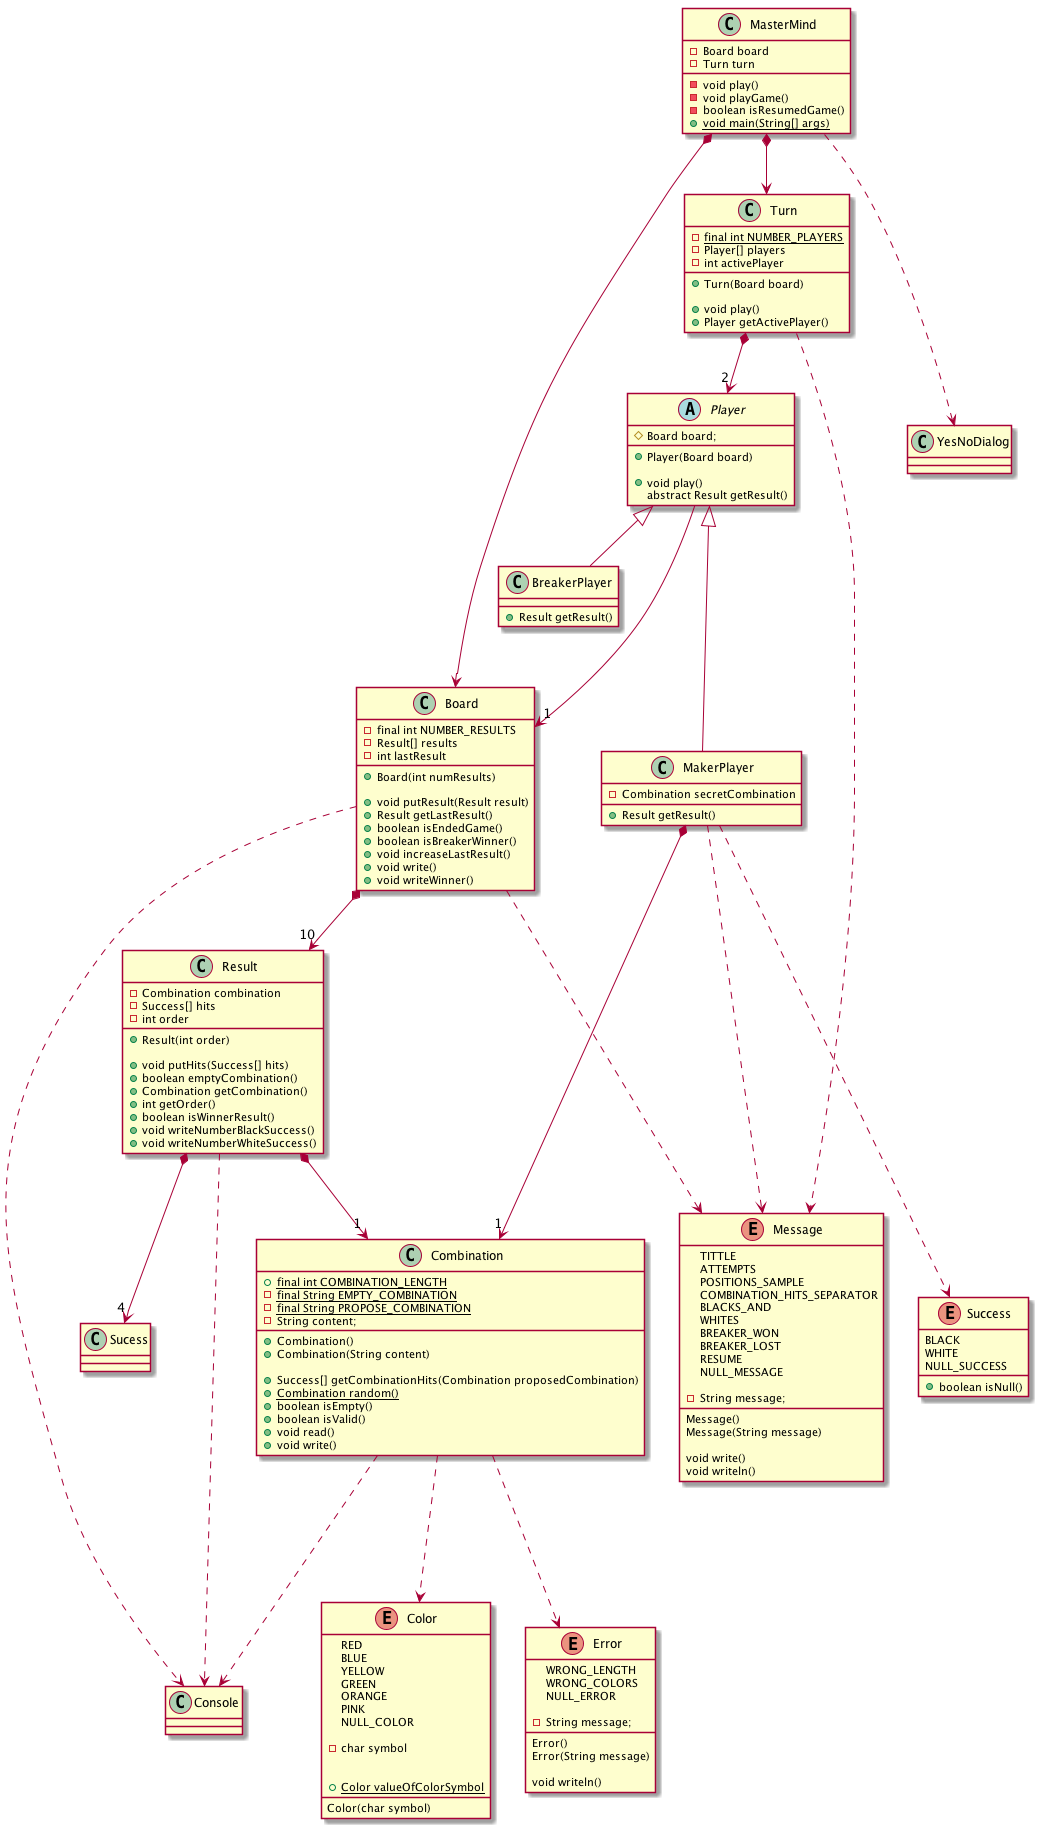

The diagram above was rendered by PlantUML. Its source (embedded in the PNG):
@startuml
class MasterMind {
    - Board board
    - Turn turn

    - void play()
    - void playGame()
    - boolean isResumedGame()
    + {static} void main(String[] args)
}

class Board {
    - final int NUMBER_RESULTS
    - Result[] results
    - int lastResult

    + Board(int numResults)

    + void putResult(Result result)
    + Result getLastResult()
    + boolean isEndedGame()
    + boolean isBreakerWinner()
    + void increaseLastResult()
    + void write()
    + void writeWinner()
}

class Turn {
    - {static} final int NUMBER_PLAYERS
    - Player[] players
    - int activePlayer

    + Turn(Board board)

    + void play()
    + Player getActivePlayer()
}

class Result {
    - Combination combination
    - Success[] hits
    - int order

    + Result(int order)

    + void putHits(Success[] hits)
    + boolean emptyCombination()
    + Combination getCombination()
    + int getOrder()
    + boolean isWinnerResult()
    + void writeNumberBlackSuccess()
    + void writeNumberWhiteSuccess()
}


abstract class Player {
    # Board board;

    + Player(Board board)

    + void play()
    abstract Result getResult()
}

class BreakerPlayer extends Player{
    + Result getResult()
}

class MakerPlayer extends Player{
    - Combination secretCombination
    + Result getResult()
}

class Combination {
    + {static} final int COMBINATION_LENGTH
    - {static} final String EMPTY_COMBINATION
    - {static} final String PROPOSE_COMBINATION
    - String content;

    + Combination()
    + Combination(String content)

    + Success[] getCombinationHits(Combination proposedCombination)
    + {static} Combination random()
    + boolean isEmpty()
    + boolean isValid()
    + void read()
    + void write()
}

enum Success {
	BLACK
	WHITE
	NULL_SUCCESS

	+ boolean isNull()
}
enum Color {
	RED
	BLUE
	YELLOW
	GREEN
	ORANGE
	PINK
	NULL_COLOR

	- char symbol

	Color(char symbol)

	+ {static} Color valueOfColorSymbol
}

enum Error {
	WRONG_LENGTH
	WRONG_COLORS
	NULL_ERROR

	- String message;

	Error()
	Error(String message)

	void writeln()
}

enum Message {
    TITTLE
    ATTEMPTS
    POSITIONS_SAMPLE
    COMBINATION_HITS_SEPARATOR
    BLACKS_AND
    WHITES
    BREAKER_WON
    BREAKER_LOST
    RESUME
    NULL_MESSAGE

    - String message;

    Message()
    Message(String message)

    void write()
    void writeln()
}

class Console
class YesNoDialog

MasterMind *--> Board
MasterMind *--> Turn
MasterMind ...> YesNoDialog
MakerPlayer ...> Message

Board *--> "10" Result
Board ...> Console
Board ...> Message

Turn *--> "2" Player
Turn ...> Message

Result *--> "1" Combination
Result *--> "4" Sucess
Result ...> Console

Player ---> "1" Board
MakerPlayer *--> "1" Combination
MakerPlayer ...> Success

Combination ...> Console
Combination ...> Color
Combination ...> Error

@enduml